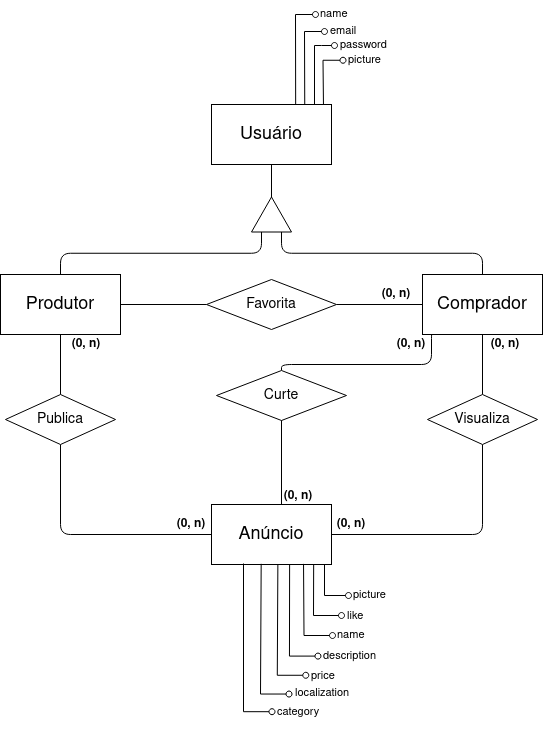

The diagram above was exported from draw.io. Its source (the exported page's mxGraphModel, read from the mxfile embedded in the PNG):
<mxGraphModel dx="597" dy="314" grid="1" gridSize="9" guides="1" tooltips="1" connect="1" arrows="1" fold="1" page="1" pageScale="1" pageWidth="850" pageHeight="1100" math="0" shadow="0" extFonts="Permanent Marker^https://fonts.googleapis.com/css?family=Permanent+Marker">
  <root>
    <mxCell id="0" />
    <mxCell id="1" parent="0" />
    <mxCell id="BaCFPN6xiS4SkcAt2vIA-7" style="edgeStyle=orthogonalEdgeStyle;rounded=1;orthogonalLoop=1;jettySize=auto;html=1;exitX=0.5;exitY=1;exitDx=0;exitDy=0;endArrow=none;endFill=0;" parent="1" source="BaCFPN6xiS4SkcAt2vIA-2" target="BaCFPN6xiS4SkcAt2vIA-6" edge="1">
      <mxGeometry relative="1" as="geometry" />
    </mxCell>
    <mxCell id="BaCFPN6xiS4SkcAt2vIA-2" value="&lt;font style=&quot;font-size: 18px&quot;&gt;Produtor&lt;/font&gt;" style="rounded=0;whiteSpace=wrap;html=1;" parent="1" vertex="1">
      <mxGeometry x="154" y="300" width="120" height="60" as="geometry" />
    </mxCell>
    <mxCell id="BaCFPN6xiS4SkcAt2vIA-10" style="edgeStyle=orthogonalEdgeStyle;rounded=1;orthogonalLoop=1;jettySize=auto;html=1;exitX=0.5;exitY=1;exitDx=0;exitDy=0;endArrow=none;endFill=0;startArrow=none;startFill=0;" parent="1" source="BaCFPN6xiS4SkcAt2vIA-3" target="BaCFPN6xiS4SkcAt2vIA-9" edge="1">
      <mxGeometry relative="1" as="geometry" />
    </mxCell>
    <mxCell id="BaCFPN6xiS4SkcAt2vIA-21" style="edgeStyle=orthogonalEdgeStyle;rounded=1;orthogonalLoop=1;jettySize=auto;html=1;exitX=0;exitY=0.5;exitDx=0;exitDy=0;entryX=1;entryY=0.5;entryDx=0;entryDy=0;endArrow=none;endFill=0;" parent="1" source="BaCFPN6xiS4SkcAt2vIA-3" target="BaCFPN6xiS4SkcAt2vIA-20" edge="1">
      <mxGeometry relative="1" as="geometry" />
    </mxCell>
    <mxCell id="BaCFPN6xiS4SkcAt2vIA-30" style="edgeStyle=orthogonalEdgeStyle;orthogonalLoop=1;jettySize=auto;html=1;exitX=0;exitY=1;exitDx=0;exitDy=0;startArrow=none;startFill=0;endArrow=none;endFill=0;rounded=1;entryX=0.5;entryY=0;entryDx=0;entryDy=0;" parent="1" target="BaCFPN6xiS4SkcAt2vIA-29" edge="1">
      <mxGeometry relative="1" as="geometry">
        <Array as="points">
          <mxPoint x="585" y="354" />
          <mxPoint x="585" y="390" />
          <mxPoint x="435" y="390" />
        </Array>
        <mxPoint x="590.5" y="354" as="sourcePoint" />
        <mxPoint x="434.9999999999998" y="390" as="targetPoint" />
      </mxGeometry>
    </mxCell>
    <mxCell id="BaCFPN6xiS4SkcAt2vIA-3" value="&lt;span style=&quot;font-size: 18px&quot;&gt;Comprador&lt;br&gt;&lt;/span&gt;" style="rounded=0;whiteSpace=wrap;html=1;" parent="1" vertex="1">
      <mxGeometry x="576" y="300" width="120" height="60" as="geometry" />
    </mxCell>
    <mxCell id="BaCFPN6xiS4SkcAt2vIA-5" value="&lt;font style=&quot;font-size: 18px&quot;&gt;Anúncio&lt;br&gt;&lt;/font&gt;" style="rounded=0;whiteSpace=wrap;html=1;" parent="1" vertex="1">
      <mxGeometry x="365" y="530" width="120" height="60" as="geometry" />
    </mxCell>
    <mxCell id="BaCFPN6xiS4SkcAt2vIA-8" style="edgeStyle=orthogonalEdgeStyle;rounded=1;orthogonalLoop=1;jettySize=auto;html=1;exitX=0.5;exitY=1;exitDx=0;exitDy=0;entryX=0;entryY=0.5;entryDx=0;entryDy=0;endArrow=none;endFill=0;" parent="1" source="BaCFPN6xiS4SkcAt2vIA-6" target="BaCFPN6xiS4SkcAt2vIA-5" edge="1">
      <mxGeometry relative="1" as="geometry" />
    </mxCell>
    <mxCell id="BaCFPN6xiS4SkcAt2vIA-6" value="&lt;font style=&quot;font-size: 14px&quot;&gt;Publica&lt;/font&gt;" style="rhombus;whiteSpace=wrap;html=1;" parent="1" vertex="1">
      <mxGeometry x="159" y="420" width="110" height="50" as="geometry" />
    </mxCell>
    <mxCell id="BaCFPN6xiS4SkcAt2vIA-11" style="edgeStyle=orthogonalEdgeStyle;rounded=1;orthogonalLoop=1;jettySize=auto;html=1;exitX=0.5;exitY=1;exitDx=0;exitDy=0;entryX=1;entryY=0.5;entryDx=0;entryDy=0;endArrow=none;endFill=0;" parent="1" source="BaCFPN6xiS4SkcAt2vIA-9" target="BaCFPN6xiS4SkcAt2vIA-5" edge="1">
      <mxGeometry relative="1" as="geometry" />
    </mxCell>
    <mxCell id="BaCFPN6xiS4SkcAt2vIA-9" value="&lt;span style=&quot;font-size: 14px&quot;&gt;Visualiza&lt;br&gt;&lt;/span&gt;" style="rhombus;whiteSpace=wrap;html=1;" parent="1" vertex="1">
      <mxGeometry x="581" y="420" width="110" height="50" as="geometry" />
    </mxCell>
    <mxCell id="BaCFPN6xiS4SkcAt2vIA-13" value="&lt;b&gt;(0, n)&lt;/b&gt;" style="text;html=1;strokeColor=none;fillColor=none;align=center;verticalAlign=middle;whiteSpace=wrap;rounded=0;" parent="1" vertex="1">
      <mxGeometry x="220" y="360" width="40" height="20" as="geometry" />
    </mxCell>
    <mxCell id="BaCFPN6xiS4SkcAt2vIA-14" value="&lt;b&gt;(0, n)&lt;/b&gt;" style="text;html=1;strokeColor=none;fillColor=none;align=center;verticalAlign=middle;whiteSpace=wrap;rounded=0;" parent="1" vertex="1">
      <mxGeometry x="639" y="360" width="40" height="20" as="geometry" />
    </mxCell>
    <mxCell id="BaCFPN6xiS4SkcAt2vIA-18" style="edgeStyle=orthogonalEdgeStyle;rounded=1;orthogonalLoop=1;jettySize=auto;html=1;exitX=0;exitY=0.25;exitDx=0;exitDy=0;entryX=0.5;entryY=0;entryDx=0;entryDy=0;endArrow=none;endFill=0;" parent="1" source="BaCFPN6xiS4SkcAt2vIA-15" target="BaCFPN6xiS4SkcAt2vIA-2" edge="1">
      <mxGeometry relative="1" as="geometry" />
    </mxCell>
    <mxCell id="BaCFPN6xiS4SkcAt2vIA-19" style="edgeStyle=orthogonalEdgeStyle;orthogonalLoop=1;jettySize=auto;html=1;exitX=0;exitY=0.75;exitDx=0;exitDy=0;entryX=0.5;entryY=0;entryDx=0;entryDy=0;endArrow=none;endFill=0;rounded=1;" parent="1" source="BaCFPN6xiS4SkcAt2vIA-15" target="BaCFPN6xiS4SkcAt2vIA-3" edge="1">
      <mxGeometry relative="1" as="geometry" />
    </mxCell>
    <mxCell id="BaCFPN6xiS4SkcAt2vIA-15" value="" style="triangle;whiteSpace=wrap;html=1;rotation=-90;" parent="1" vertex="1">
      <mxGeometry x="407.5" y="220" width="35" height="40" as="geometry" />
    </mxCell>
    <mxCell id="BaCFPN6xiS4SkcAt2vIA-17" style="edgeStyle=orthogonalEdgeStyle;rounded=0;orthogonalLoop=1;jettySize=auto;html=1;exitX=0.5;exitY=1;exitDx=0;exitDy=0;entryX=1;entryY=0.5;entryDx=0;entryDy=0;endArrow=none;endFill=0;" parent="1" source="BaCFPN6xiS4SkcAt2vIA-16" target="BaCFPN6xiS4SkcAt2vIA-15" edge="1">
      <mxGeometry relative="1" as="geometry" />
    </mxCell>
    <mxCell id="BaCFPN6xiS4SkcAt2vIA-16" value="&lt;font style=&quot;font-size: 18px&quot;&gt;Usuário&lt;br&gt;&lt;/font&gt;" style="rounded=0;whiteSpace=wrap;html=1;" parent="1" vertex="1">
      <mxGeometry x="365" y="130" width="120" height="60" as="geometry" />
    </mxCell>
    <mxCell id="BaCFPN6xiS4SkcAt2vIA-22" style="edgeStyle=orthogonalEdgeStyle;rounded=1;orthogonalLoop=1;jettySize=auto;html=1;exitX=0;exitY=0.5;exitDx=0;exitDy=0;entryX=1;entryY=0.5;entryDx=0;entryDy=0;endArrow=none;endFill=0;" parent="1" source="BaCFPN6xiS4SkcAt2vIA-20" target="BaCFPN6xiS4SkcAt2vIA-2" edge="1">
      <mxGeometry relative="1" as="geometry" />
    </mxCell>
    <mxCell id="BaCFPN6xiS4SkcAt2vIA-20" value="&lt;font style=&quot;font-size: 14px&quot;&gt;Favorita&lt;/font&gt;" style="rhombus;whiteSpace=wrap;html=1;" parent="1" vertex="1">
      <mxGeometry x="360" y="305" width="130" height="50" as="geometry" />
    </mxCell>
    <mxCell id="BaCFPN6xiS4SkcAt2vIA-23" value="&lt;b&gt;(0, n)&lt;/b&gt;" style="text;html=1;strokeColor=none;fillColor=none;align=center;verticalAlign=middle;whiteSpace=wrap;rounded=0;" parent="1" vertex="1">
      <mxGeometry x="530" y="310" width="40" height="20" as="geometry" />
    </mxCell>
    <mxCell id="BaCFPN6xiS4SkcAt2vIA-26" value="&lt;b&gt;(0, n)&lt;/b&gt;" style="text;html=1;strokeColor=none;fillColor=none;align=center;verticalAlign=middle;whiteSpace=wrap;rounded=0;" parent="1" vertex="1">
      <mxGeometry x="325" y="540" width="40" height="20" as="geometry" />
    </mxCell>
    <mxCell id="BaCFPN6xiS4SkcAt2vIA-27" value="&lt;b&gt;(0, n)&lt;/b&gt;" style="text;html=1;strokeColor=none;fillColor=none;align=center;verticalAlign=middle;whiteSpace=wrap;rounded=0;" parent="1" vertex="1">
      <mxGeometry x="485" y="540" width="40" height="20" as="geometry" />
    </mxCell>
    <mxCell id="BaCFPN6xiS4SkcAt2vIA-31" style="edgeStyle=orthogonalEdgeStyle;rounded=1;orthogonalLoop=1;jettySize=auto;html=1;exitX=0;exitY=1;exitDx=0;exitDy=0;entryX=0.5;entryY=0;entryDx=0;entryDy=0;startArrow=none;startFill=0;endArrow=none;endFill=0;" parent="1" edge="1">
      <mxGeometry relative="1" as="geometry">
        <mxPoint x="412.4999999999998" y="433.5" as="sourcePoint" />
        <mxPoint x="434.9999999999998" y="530" as="targetPoint" />
      </mxGeometry>
    </mxCell>
    <mxCell id="BaCFPN6xiS4SkcAt2vIA-29" value="&lt;font&gt;&lt;font style=&quot;font-size: 14px&quot;&gt;Curte&lt;/font&gt;&lt;br&gt;&lt;/font&gt;" style="rhombus;whiteSpace=wrap;html=1;" parent="1" vertex="1">
      <mxGeometry x="370" y="396" width="130" height="50" as="geometry" />
    </mxCell>
    <mxCell id="BaCFPN6xiS4SkcAt2vIA-32" value="&lt;b&gt;(0, n)&lt;/b&gt;" style="text;html=1;strokeColor=none;fillColor=none;align=center;verticalAlign=middle;whiteSpace=wrap;rounded=0;" parent="1" vertex="1">
      <mxGeometry x="432" y="512" width="40" height="20" as="geometry" />
    </mxCell>
    <mxCell id="BaCFPN6xiS4SkcAt2vIA-33" value="&lt;b&gt;(0, n)&lt;/b&gt;" style="text;html=1;strokeColor=none;fillColor=none;align=center;verticalAlign=middle;whiteSpace=wrap;rounded=0;" parent="1" vertex="1">
      <mxGeometry x="545" y="360" width="40" height="20" as="geometry" />
    </mxCell>
    <mxCell id="2ONYSrIFCU2gwPYc-WvD-11" value="" style="endArrow=oval;html=1;startArrow=none;startFill=0;endFill=0;rounded=0;exitX=0.693;exitY=0.004;exitDx=0;exitDy=0;exitPerimeter=0;" edge="1" parent="1">
      <mxGeometry width="50" height="50" relative="1" as="geometry">
        <mxPoint x="449.15999999999997" y="130.23999999999998" as="sourcePoint" />
        <mxPoint x="469" y="40" as="targetPoint" />
        <Array as="points">
          <mxPoint x="449" y="40" />
        </Array>
      </mxGeometry>
    </mxCell>
    <mxCell id="2ONYSrIFCU2gwPYc-WvD-12" value="" style="endArrow=oval;html=1;startArrow=none;startFill=0;endFill=0;rounded=0;exitX=0.777;exitY=-0.003;exitDx=0;exitDy=0;exitPerimeter=0;" edge="1" parent="1">
      <mxGeometry width="50" height="50" relative="1" as="geometry">
        <mxPoint x="458.24" y="129.82" as="sourcePoint" />
        <mxPoint x="478" y="57" as="targetPoint" />
        <Array as="points">
          <mxPoint x="458" y="57" />
        </Array>
      </mxGeometry>
    </mxCell>
    <mxCell id="2ONYSrIFCU2gwPYc-WvD-13" value="" style="endArrow=oval;html=1;startArrow=none;startFill=0;endFill=0;rounded=0;" edge="1" parent="1">
      <mxGeometry width="50" height="50" relative="1" as="geometry">
        <mxPoint x="468" y="130" as="sourcePoint" />
        <mxPoint x="488" y="71" as="targetPoint" />
        <Array as="points">
          <mxPoint x="468" y="71" />
          <mxPoint x="475" y="71" />
        </Array>
      </mxGeometry>
    </mxCell>
    <mxCell id="2ONYSrIFCU2gwPYc-WvD-14" value="&lt;div&gt;name&lt;/div&gt;" style="text;whiteSpace=wrap;html=1;fontSize=11;" vertex="1" parent="1">
      <mxGeometry x="472" y="26" width="53" height="30" as="geometry" />
    </mxCell>
    <mxCell id="2ONYSrIFCU2gwPYc-WvD-15" value="email" style="text;whiteSpace=wrap;html=1;fontSize=11;" vertex="1" parent="1">
      <mxGeometry x="481.5" y="43" width="53" height="30" as="geometry" />
    </mxCell>
    <mxCell id="2ONYSrIFCU2gwPYc-WvD-17" value="password" style="text;whiteSpace=wrap;html=1;fontSize=11;" vertex="1" parent="1">
      <mxGeometry x="492" y="57" width="53" height="30" as="geometry" />
    </mxCell>
    <mxCell id="2ONYSrIFCU2gwPYc-WvD-22" value="" style="endArrow=oval;html=1;startArrow=none;startFill=0;endFill=0;rounded=0;" edge="1" parent="1">
      <mxGeometry width="50" height="50" relative="1" as="geometry">
        <mxPoint x="478" y="590" as="sourcePoint" />
        <mxPoint x="502" y="621" as="targetPoint" />
        <Array as="points">
          <mxPoint x="478" y="621" />
        </Array>
      </mxGeometry>
    </mxCell>
    <mxCell id="2ONYSrIFCU2gwPYc-WvD-23" value="" style="endArrow=oval;html=1;startArrow=none;startFill=0;endFill=0;rounded=0;exitX=0.868;exitY=1.002;exitDx=0;exitDy=0;exitPerimeter=0;" edge="1" parent="1">
      <mxGeometry width="50" height="50" relative="1" as="geometry">
        <mxPoint x="467.15999999999997" y="590.12" as="sourcePoint" />
        <mxPoint x="495" y="641" as="targetPoint" />
        <Array as="points">
          <mxPoint x="467" y="641" />
        </Array>
      </mxGeometry>
    </mxCell>
    <mxCell id="2ONYSrIFCU2gwPYc-WvD-24" value="" style="endArrow=oval;html=1;startArrow=none;startFill=0;endFill=0;rounded=0;exitX=0.933;exitY=-0.007;exitDx=0;exitDy=0;exitPerimeter=0;" edge="1" parent="1" source="BaCFPN6xiS4SkcAt2vIA-16">
      <mxGeometry width="50" height="50" relative="1" as="geometry">
        <mxPoint x="477.3399999999999" y="130" as="sourcePoint" />
        <mxPoint x="496.4999999999998" y="85.76" as="targetPoint" />
        <Array as="points">
          <mxPoint x="476.5" y="85.76" />
        </Array>
      </mxGeometry>
    </mxCell>
    <mxCell id="2ONYSrIFCU2gwPYc-WvD-27" value="picture" style="text;whiteSpace=wrap;html=1;fontSize=11;" vertex="1" parent="1">
      <mxGeometry x="500" y="72" width="53" height="30" as="geometry" />
    </mxCell>
    <mxCell id="2ONYSrIFCU2gwPYc-WvD-29" value="" style="endArrow=oval;html=1;startArrow=none;startFill=0;endFill=0;rounded=0;exitX=0.767;exitY=0.99;exitDx=0;exitDy=0;exitPerimeter=0;" edge="1" parent="1" source="BaCFPN6xiS4SkcAt2vIA-5">
      <mxGeometry width="50" height="50" relative="1" as="geometry">
        <mxPoint x="457.5" y="603.0000000000001" as="sourcePoint" />
        <mxPoint x="486" y="661" as="targetPoint" />
        <Array as="points">
          <mxPoint x="457.5" y="661" />
        </Array>
      </mxGeometry>
    </mxCell>
    <mxCell id="2ONYSrIFCU2gwPYc-WvD-30" value="picture" style="text;whiteSpace=wrap;html=1;fontSize=11;" vertex="1" parent="1">
      <mxGeometry x="505" y="607" width="53" height="30" as="geometry" />
    </mxCell>
    <mxCell id="2ONYSrIFCU2gwPYc-WvD-31" value="like" style="text;whiteSpace=wrap;html=1;fontSize=11;" vertex="1" parent="1">
      <mxGeometry x="499" y="628" width="53" height="30" as="geometry" />
    </mxCell>
    <mxCell id="2ONYSrIFCU2gwPYc-WvD-32" value="name" style="text;whiteSpace=wrap;html=1;fontSize=11;" vertex="1" parent="1">
      <mxGeometry x="489" y="647" width="53" height="30" as="geometry" />
    </mxCell>
    <mxCell id="2ONYSrIFCU2gwPYc-WvD-33" value="" style="endArrow=oval;html=1;startArrow=none;startFill=0;endFill=0;rounded=0;exitX=0.651;exitY=1.003;exitDx=0;exitDy=0;exitPerimeter=0;" edge="1" parent="1" source="BaCFPN6xiS4SkcAt2vIA-5">
      <mxGeometry width="50" height="50" relative="1" as="geometry">
        <mxPoint x="443" y="594" as="sourcePoint" />
        <mxPoint x="471.46" y="681.6" as="targetPoint" />
        <Array as="points">
          <mxPoint x="442.96" y="681.6" />
        </Array>
      </mxGeometry>
    </mxCell>
    <mxCell id="2ONYSrIFCU2gwPYc-WvD-34" value="description" style="text;whiteSpace=wrap;html=1;fontSize=11;" vertex="1" parent="1">
      <mxGeometry x="475" y="668" width="53" height="30" as="geometry" />
    </mxCell>
    <mxCell id="2ONYSrIFCU2gwPYc-WvD-35" value="" style="endArrow=oval;html=1;startArrow=none;startFill=0;endFill=0;rounded=0;exitX=0.553;exitY=1.004;exitDx=0;exitDy=0;exitPerimeter=0;" edge="1" parent="1" source="BaCFPN6xiS4SkcAt2vIA-5">
      <mxGeometry width="50" height="50" relative="1" as="geometry">
        <mxPoint x="430.70999999999987" y="607.0000000000001" as="sourcePoint" />
        <mxPoint x="459.29" y="700.7799999999999" as="targetPoint" />
        <Array as="points">
          <mxPoint x="430.78999999999996" y="700.78" />
        </Array>
      </mxGeometry>
    </mxCell>
    <mxCell id="2ONYSrIFCU2gwPYc-WvD-36" value="price" style="text;whiteSpace=wrap;html=1;fontSize=11;" vertex="1" parent="1">
      <mxGeometry x="463" y="688" width="53" height="30" as="geometry" />
    </mxCell>
    <mxCell id="2ONYSrIFCU2gwPYc-WvD-37" value="" style="endArrow=oval;html=1;startArrow=none;startFill=0;endFill=0;rounded=0;exitX=0.414;exitY=0.989;exitDx=0;exitDy=0;exitPerimeter=0;" edge="1" parent="1" source="BaCFPN6xiS4SkcAt2vIA-5">
      <mxGeometry width="50" height="50" relative="1" as="geometry">
        <mxPoint x="414.5699999999999" y="609" as="sourcePoint" />
        <mxPoint x="442.49999999999994" y="719.5399999999997" as="targetPoint" />
        <Array as="points">
          <mxPoint x="413.99999999999994" y="719.54" />
        </Array>
      </mxGeometry>
    </mxCell>
    <mxCell id="2ONYSrIFCU2gwPYc-WvD-38" value="localization" style="text;whiteSpace=wrap;html=1;fontSize=11;" vertex="1" parent="1">
      <mxGeometry x="447" y="705" width="53" height="30" as="geometry" />
    </mxCell>
    <mxCell id="2ONYSrIFCU2gwPYc-WvD-39" value="" style="endArrow=oval;html=1;startArrow=none;startFill=0;endFill=0;rounded=0;" edge="1" parent="1">
      <mxGeometry width="50" height="50" relative="1" as="geometry">
        <mxPoint x="397" y="589" as="sourcePoint" />
        <mxPoint x="425.5" y="737.1999999999996" as="targetPoint" />
        <Array as="points">
          <mxPoint x="396.99999999999994" y="737.1999999999999" />
        </Array>
      </mxGeometry>
    </mxCell>
    <mxCell id="2ONYSrIFCU2gwPYc-WvD-40" value="category" style="text;whiteSpace=wrap;html=1;fontSize=11;" vertex="1" parent="1">
      <mxGeometry x="428.5" y="724" width="53" height="30" as="geometry" />
    </mxCell>
  </root>
</mxGraphModel>